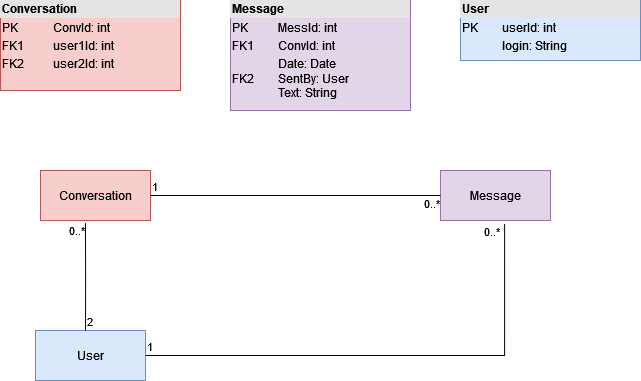

The diagram above was exported from draw.io. Its source (the exported page's mxGraphModel, read from the mxfile embedded in the PNG):
<mxGraphModel dx="782" dy="392" grid="1" gridSize="10" guides="1" tooltips="1" connect="1" arrows="1" fold="1" page="1" pageScale="1" pageWidth="827" pageHeight="1169" math="0" shadow="0">
  <root>
    <mxCell id="0" />
    <mxCell id="1" parent="0" />
    <mxCell id="1o3eSii3JQESgOaLpRI0-9" value="&lt;div style=&quot;box-sizing:border-box;width:100%;background:#e4e4e4;padding:2px;&quot;&gt;&lt;b&gt;Conversation&lt;/b&gt;&lt;br&gt;&lt;/div&gt;&lt;table style=&quot;width:100%;font-size:1em;&quot; cellspacing=&quot;0&quot; cellpadding=&quot;2&quot;&gt;&lt;tbody&gt;&lt;tr&gt;&lt;td&gt;PK&lt;/td&gt;&lt;td&gt;ConvId: int&lt;br&gt;&lt;/td&gt;&lt;/tr&gt;&lt;tr&gt;&lt;td&gt;FK1&lt;/td&gt;&lt;td&gt;user1Id: int&lt;br&gt;&lt;/td&gt;&lt;/tr&gt;&lt;tr&gt;&lt;td&gt;FK2&lt;br&gt;&lt;/td&gt;&lt;td&gt;user2Id: int&lt;br&gt;&lt;/td&gt;&lt;/tr&gt;&lt;/tbody&gt;&lt;/table&gt;" style="verticalAlign=top;align=left;overflow=fill;html=1;fillColor=#f8cecc;strokeColor=#b85450;" parent="1" vertex="1">
      <mxGeometry x="120" y="120" width="180" height="90" as="geometry" />
    </mxCell>
    <mxCell id="1o3eSii3JQESgOaLpRI0-11" value="&lt;div style=&quot;box-sizing:border-box;width:100%;background:#e4e4e4;padding:2px;&quot;&gt;&lt;b&gt;Message&lt;/b&gt;&lt;/div&gt;&lt;table style=&quot;width:100%;font-size:1em;&quot; cellspacing=&quot;0&quot; cellpadding=&quot;2&quot;&gt;&lt;tbody&gt;&lt;tr&gt;&lt;td&gt;PK&lt;/td&gt;&lt;td&gt;MessId: int&lt;br&gt;&lt;/td&gt;&lt;/tr&gt;&lt;tr&gt;&lt;td&gt;FK1&lt;br&gt;&lt;/td&gt;&lt;td&gt;ConvId: int&lt;br&gt;&lt;/td&gt;&lt;/tr&gt;&lt;tr&gt;&lt;td&gt;FK2&lt;br&gt;&lt;/td&gt;&lt;td&gt;Date: Date&lt;br&gt;SentBy: User&lt;br&gt;Text: String&lt;br&gt;&lt;/td&gt;&lt;/tr&gt;&lt;/tbody&gt;&lt;/table&gt;" style="verticalAlign=top;align=left;overflow=fill;html=1;fillColor=#e1d5e7;strokeColor=#9673a6;" parent="1" vertex="1">
      <mxGeometry x="350" y="120" width="180" height="110" as="geometry" />
    </mxCell>
    <mxCell id="1o3eSii3JQESgOaLpRI0-12" value="&lt;div style=&quot;box-sizing:border-box;width:100%;background:#e4e4e4;padding:2px;&quot;&gt;&lt;b&gt;User&lt;/b&gt;&lt;/div&gt;&lt;table style=&quot;width:100%;font-size:1em;&quot; cellspacing=&quot;0&quot; cellpadding=&quot;2&quot;&gt;&lt;tbody&gt;&lt;tr&gt;&lt;td&gt;PK&lt;/td&gt;&lt;td&gt;userId: int&lt;br&gt;&lt;/td&gt;&lt;/tr&gt;&lt;tr&gt;&lt;td&gt;&lt;br&gt;&lt;/td&gt;&lt;td&gt;login: String&lt;br&gt;&lt;/td&gt;&lt;/tr&gt;&lt;tr&gt;&lt;td&gt;&lt;br&gt;&lt;/td&gt;&lt;td&gt;&lt;br&gt;&lt;/td&gt;&lt;/tr&gt;&lt;/tbody&gt;&lt;/table&gt;" style="verticalAlign=top;align=left;overflow=fill;html=1;fillColor=#dae8fc;strokeColor=#6c8ebf;" parent="1" vertex="1">
      <mxGeometry x="580" y="120" width="180" height="60" as="geometry" />
    </mxCell>
    <mxCell id="1o3eSii3JQESgOaLpRI0-18" value="Conversation" style="html=1;fillColor=#f8cecc;strokeColor=#b85450;" parent="1" vertex="1">
      <mxGeometry x="160" y="290" width="110" height="50" as="geometry" />
    </mxCell>
    <mxCell id="1o3eSii3JQESgOaLpRI0-19" value="Message" style="html=1;fillColor=#e1d5e7;strokeColor=#9673a6;" parent="1" vertex="1">
      <mxGeometry x="560" y="290" width="110" height="50" as="geometry" />
    </mxCell>
    <mxCell id="1o3eSii3JQESgOaLpRI0-20" value="User" style="html=1;fillColor=#dae8fc;strokeColor=#6c8ebf;" parent="1" vertex="1">
      <mxGeometry x="155" y="450" width="110" height="50" as="geometry" />
    </mxCell>
    <mxCell id="1o3eSii3JQESgOaLpRI0-21" value="" style="endArrow=none;html=1;edgeStyle=orthogonalEdgeStyle;rounded=0;exitX=0.455;exitY=0.003;exitDx=0;exitDy=0;exitPerimeter=0;entryX=0.409;entryY=1.053;entryDx=0;entryDy=0;entryPerimeter=0;" parent="1" source="1o3eSii3JQESgOaLpRI0-20" target="1o3eSii3JQESgOaLpRI0-18" edge="1">
      <mxGeometry relative="1" as="geometry">
        <mxPoint x="260" y="390" as="sourcePoint" />
        <mxPoint x="420" y="390" as="targetPoint" />
      </mxGeometry>
    </mxCell>
    <mxCell id="1o3eSii3JQESgOaLpRI0-22" value="2" style="edgeLabel;resizable=0;html=1;align=left;verticalAlign=bottom;" parent="1o3eSii3JQESgOaLpRI0-21" connectable="0" vertex="1">
      <mxGeometry x="-1" relative="1" as="geometry" />
    </mxCell>
    <mxCell id="1o3eSii3JQESgOaLpRI0-23" value="0..*" style="edgeLabel;resizable=0;html=1;align=right;verticalAlign=bottom;" parent="1o3eSii3JQESgOaLpRI0-21" connectable="0" vertex="1">
      <mxGeometry x="1" relative="1" as="geometry">
        <mxPoint y="17" as="offset" />
      </mxGeometry>
    </mxCell>
    <mxCell id="1o3eSii3JQESgOaLpRI0-24" value="" style="endArrow=none;html=1;edgeStyle=orthogonalEdgeStyle;rounded=0;exitX=1;exitY=0.5;exitDx=0;exitDy=0;entryX=0;entryY=0.5;entryDx=0;entryDy=0;" parent="1" source="1o3eSii3JQESgOaLpRI0-18" target="1o3eSii3JQESgOaLpRI0-19" edge="1">
      <mxGeometry relative="1" as="geometry">
        <mxPoint x="215.04999999999995" y="460.1500000000001" as="sourcePoint" />
        <mxPoint x="214.99" y="352.6500000000001" as="targetPoint" />
        <Array as="points">
          <mxPoint x="330" y="315" />
          <mxPoint x="330" y="315" />
        </Array>
      </mxGeometry>
    </mxCell>
    <mxCell id="1o3eSii3JQESgOaLpRI0-25" value="1" style="edgeLabel;resizable=0;html=1;align=left;verticalAlign=bottom;" parent="1o3eSii3JQESgOaLpRI0-24" connectable="0" vertex="1">
      <mxGeometry x="-1" relative="1" as="geometry" />
    </mxCell>
    <mxCell id="1o3eSii3JQESgOaLpRI0-26" value="0..*" style="edgeLabel;resizable=0;html=1;align=right;verticalAlign=bottom;" parent="1o3eSii3JQESgOaLpRI0-24" connectable="0" vertex="1">
      <mxGeometry x="1" relative="1" as="geometry">
        <mxPoint y="17" as="offset" />
      </mxGeometry>
    </mxCell>
    <mxCell id="1o3eSii3JQESgOaLpRI0-28" value="" style="endArrow=none;html=1;edgeStyle=orthogonalEdgeStyle;rounded=0;exitX=1;exitY=0.5;exitDx=0;exitDy=0;entryX=0.583;entryY=1.07;entryDx=0;entryDy=0;entryPerimeter=0;" parent="1" source="1o3eSii3JQESgOaLpRI0-20" target="1o3eSii3JQESgOaLpRI0-19" edge="1">
      <mxGeometry relative="1" as="geometry">
        <mxPoint x="215.04999999999995" y="460.1500000000001" as="sourcePoint" />
        <mxPoint x="214.99" y="352.6500000000001" as="targetPoint" />
      </mxGeometry>
    </mxCell>
    <mxCell id="1o3eSii3JQESgOaLpRI0-29" value="1" style="edgeLabel;resizable=0;html=1;align=left;verticalAlign=bottom;" parent="1o3eSii3JQESgOaLpRI0-28" connectable="0" vertex="1">
      <mxGeometry x="-1" relative="1" as="geometry" />
    </mxCell>
    <mxCell id="1o3eSii3JQESgOaLpRI0-30" value="0..*" style="edgeLabel;resizable=0;html=1;align=right;verticalAlign=bottom;" parent="1o3eSii3JQESgOaLpRI0-28" connectable="0" vertex="1">
      <mxGeometry x="1" relative="1" as="geometry">
        <mxPoint x="-4" y="17" as="offset" />
      </mxGeometry>
    </mxCell>
  </root>
</mxGraphModel>